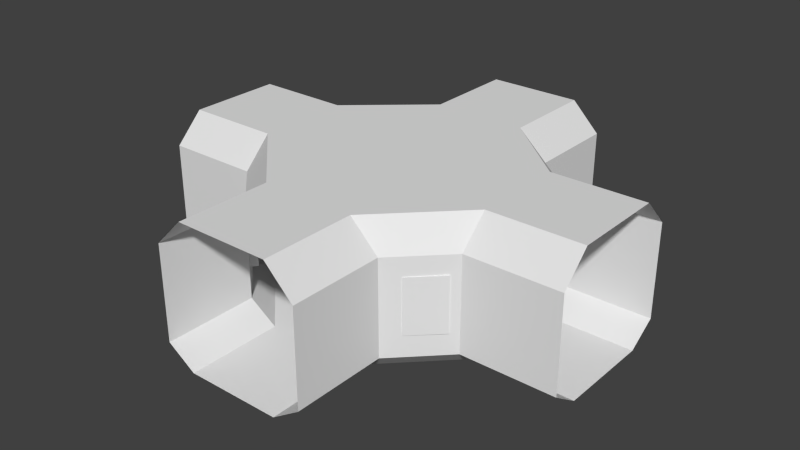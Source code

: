 # Source: strait_hallway_.blend  (saved by Blender 2.71.0; exported with 4.5.12 LTS)
import bpy
from mathutils import Matrix  # noqa: F401  (used for matrix-valued properties, if any)

bpy.ops.wm.read_factory_settings(use_empty=True)
scene = bpy.context.scene
scene.name = 'Scene'

# ---- collections
col_collection_1 = bpy.data.collections.new('Collection 1'); scene.collection.children.link(col_collection_1)

# ---- world
world_world = bpy.data.worlds.new('World'); scene.world = world_world
world_world.color = (0.05088, 0.05088, 0.05088)
world_world.use_sun_shadow = False
world_world.sun_shadow_jitter_overblur = 0.0
world_world.cycles.sampling_method = 'MANUAL'
world_world.cycles.sample_map_resolution = 256

# ---- meshes
me_cube = bpy.data.meshes.new('Cube')
me_cube.from_pydata([(-1.0, -1.0, -1.0), (-1.0, 1.0, -1.0), (1.0, 1.0, -1.0), (1.0, -1.0, -1.0), (-1.0, -1.0, 1.0), (-1.0, 1.0, 1.0), (1.0, 1.0, 1.0), (1.0, -1.0, 1.0), (-1.0, -1.0, 0.0), (1.0, -1.0, 0.0), (0.0, -1.0, 1.0), (0.0, -1.0, -1.0), (0.0, -1.0, 0.0), (-1.0, -1.0, 0.5), (1.0, -1.0, -0.5), (-0.5, -1.0, 1.0), (0.5, -1.0, -1.0), (-1.0, -1.0, -0.5), (1.0, -1.0, 0.5), (0.5, -1.0, 1.0), (-0.5, -1.0, -1.0), (0.0, -1.0, 0.5), (0.5, -1.0, 0.0), (-0.5, -1.0, 0.0), (0.5, -1.0, -0.5), (0.5, -1.0, 0.5), (-0.5, -1.0, 0.5), (-1.0, -1.0, 0.75), (1.0, -1.0, -0.75), (-0.75, -1.0, 1.0), (0.75, -1.0, -1.0), (-1.0, -1.0, -0.75), (1.0, -1.0, 0.75), (0.75, -1.0, 1.0), (-0.75, -1.0, -1.0), (0.0, -1.0, -0.75), (0.0, -1.0, 0.75), (0.75, -1.0, 0.0), (-0.25, -1.0, 0.0), (-1.0, -1.0, 0.25), (1.0, -1.0, -0.25), (-0.25, -1.0, 1.0), (0.25, -1.0, -1.0), (-1.0, -1.0, -0.25), (1.0, -1.0, 0.25), (0.25, -1.0, 1.0), (-0.25, -1.0, -1.0), (0.25, -1.0, 0.0), (-0.75, -1.0, 0.0), (-0.5, -1.0, -0.75), (-0.75, -1.0, -0.5), (0.5, -1.0, -0.75), (0.5, -1.0, -0.25), (0.75, -1.0, -0.5), (0.25, -1.0, -0.5), (0.5, -1.0, 0.25), (0.5, -1.0, 0.75), (0.75, -1.0, 0.5), (0.25, -1.0, 0.5), (-0.5, -1.0, 0.75), (-0.25, -1.0, 0.5), (-0.75, -1.0, 0.5), (-0.75, -1.0, -0.75), (0.25, -1.0, -0.75), (0.25, -1.0, 0.25), (-0.75, -1.0, 0.25), (-0.25, -1.0, -0.75), (-0.75, -1.0, -0.25), (0.75, -1.0, -0.75), (0.75, -1.0, -0.25), (0.25, -1.0, -0.25), (0.75, -1.0, 0.25), (0.75, -1.0, 0.75), (0.25, -1.0, 0.75), (-0.25, -1.0, 0.25), (-0.25, -1.0, 0.75), (-0.75, -1.0, 0.75), (-1.0, -1.0, 0.875), (1.0, -1.0, -0.875), (-0.875, -1.0, 1.0), (0.875, -1.0, -1.0), (-1.0, -1.0, -0.875), (1.0, -1.0, 0.875), (0.875, -1.0, 1.0), (-0.875, -1.0, -1.0), (0.0, -1.0, -0.875), (0.0, -1.0, 0.875), (0.875, -1.0, 0.0), (-0.125, -1.0, 0.0), (-1.0, -1.0, 0.125), (1.0, -1.0, -0.125), (-0.125, -1.0, 1.0), (0.125, -1.0, -1.0), (-1.0, -1.0, -0.125), (1.0, -1.0, 0.125), (0.125, -1.0, 1.0), (-0.125, -1.0, -1.0), (0.0, -1.0, -0.125), (0.0, -1.0, 0.125), (0.125, -1.0, 0.0), (-0.875, -1.0, 0.0), (-0.5, -1.0, -0.875), (-0.5, -1.0, -0.125), (-0.625, -1.0, -0.5), (0.5, -1.0, -0.875), (0.5, -1.0, -0.125), (0.875, -1.0, -0.5), (0.375, -1.0, -0.5), (0.5, -1.0, 0.125), (0.5, -1.0, 0.875), (0.875, -1.0, 0.5), (0.375, -1.0, 0.5), (-0.5, -1.0, 0.125), (-0.5, -1.0, 0.875), (-0.125, -1.0, 0.5), (-0.625, -1.0, 0.5), (-1.0, -1.0, 0.625), (1.0, -1.0, -0.625), (-0.625, -1.0, 1.0), (0.625, -1.0, -1.0), (-1.0, -1.0, -0.625), (1.0, -1.0, 0.625), (0.625, -1.0, 1.0), (-0.625, -1.0, -1.0), (0.0, -1.0, 0.625), (0.625, -1.0, 0.0), (-0.375, -1.0, 0.0), (-1.0, -1.0, 0.375), (1.0, -1.0, -0.375), (-0.375, -1.0, 1.0), (0.375, -1.0, -1.0), (-1.0, -1.0, -0.375), (1.0, -1.0, 0.375), (0.375, -1.0, 1.0), (-0.375, -1.0, -1.0), (0.375, -1.0, 0.0), (-0.625, -1.0, 0.0), (-0.875, -1.0, -0.5), (0.5, -1.0, -0.625), (0.5, -1.0, -0.375), (0.625, -1.0, -0.5), (0.125, -1.0, -0.5), (0.5, -1.0, 0.375), (0.5, -1.0, 0.625), (0.625, -1.0, 0.5), (0.125, -1.0, 0.5), (-0.5, -1.0, 0.625), (-0.375, -1.0, 0.5), (-0.875, -1.0, 0.5), (-0.75, -1.0, -0.875), (-0.75, -1.0, -0.625), (-0.625, -1.0, -0.75), (-0.875, -1.0, -0.75), (0.25, -1.0, -0.875), (0.25, -1.0, -0.625), (0.375, -1.0, -0.75), (0.125, -1.0, -0.75), (0.25, -1.0, 0.125), (0.25, -1.0, 0.375), (0.375, -1.0, 0.25), (0.125, -1.0, 0.25), (-0.75, -1.0, 0.125), (-0.75, -1.0, 0.375), (-0.625, -1.0, 0.25), (-0.875, -1.0, 0.25), (-0.25, -1.0, -0.875), (-0.125, -1.0, -0.75), (-0.375, -1.0, -0.75), (-0.25, -1.0, -0.125), (-0.75, -1.0, -0.375), (-0.75, -1.0, -0.125), (-0.625, -1.0, -0.25), (-0.875, -1.0, -0.25), (0.75, -1.0, -0.875), (0.75, -1.0, -0.625), (0.875, -1.0, -0.75), (0.625, -1.0, -0.75), (0.75, -1.0, -0.375), (0.75, -1.0, -0.125), (0.875, -1.0, -0.25), (0.625, -1.0, -0.25), (0.25, -1.0, -0.375), (0.25, -1.0, -0.125), (0.375, -1.0, -0.25), (0.125, -1.0, -0.25), (0.75, -1.0, 0.125), (0.75, -1.0, 0.375), (0.875, -1.0, 0.25), (0.625, -1.0, 0.25), (0.75, -1.0, 0.625), (0.75, -1.0, 0.875), (0.875, -1.0, 0.75), (0.625, -1.0, 0.75), (0.25, -1.0, 0.625), (0.25, -1.0, 0.875), (0.375, -1.0, 0.75), (0.125, -1.0, 0.75), (-0.25, -1.0, 0.125), (-0.25, -1.0, 0.375), (-0.375, -1.0, 0.25), (-0.25, -1.0, 0.625), (-0.25, -1.0, 0.875), (-0.125, -1.0, 0.75), (-0.375, -1.0, 0.75), (-0.75, -1.0, 0.625), (-0.75, -1.0, 0.875), (-0.625, -1.0, 0.75), (-0.875, -1.0, 0.75), (-0.875, -1.0, -0.875), (0.125, -1.0, -0.875), (0.125, -1.0, 0.125), (-0.875, -1.0, 0.125), (-0.375, -1.0, -0.875), (-0.875, -1.0, -0.375), (0.625, -1.0, -0.875), (0.625, -1.0, -0.375), (0.125, -1.0, -0.375), (0.625, -1.0, 0.125), (0.625, -1.0, 0.625), (0.125, -1.0, 0.625), (-0.375, -1.0, 0.125), (-0.375, -1.0, 0.625), (-0.875, -1.0, 0.625), (-0.625, -1.0, -0.875), (-0.625, -1.0, -0.625), (-0.875, -1.0, -0.625), (0.375, -1.0, -0.875), (0.375, -1.0, -0.625), (0.125, -1.0, -0.625), (0.375, -1.0, 0.125), (0.375, -1.0, 0.375), (0.125, -1.0, 0.375), (-0.625, -1.0, 0.125), (-0.625, -1.0, 0.375), (-0.875, -1.0, 0.375), (-0.125, -1.0, -0.875), (-0.125, -1.0, -0.125), (-0.375, -1.0, -0.125), (-0.625, -1.0, -0.375), (-0.625, -1.0, -0.125), (-0.875, -1.0, -0.125), (0.875, -1.0, -0.875), (0.875, -1.0, -0.625), (0.625, -1.0, -0.625), (0.875, -1.0, -0.375), (0.875, -1.0, -0.125), (0.625, -1.0, -0.125), (0.375, -1.0, -0.375), (0.375, -1.0, -0.125), (0.125, -1.0, -0.125), (0.875, -1.0, 0.125), (0.875, -1.0, 0.375), (0.625, -1.0, 0.375), (0.875, -1.0, 0.625), (0.875, -1.0, 0.875), (0.625, -1.0, 0.875), (0.375, -1.0, 0.625), (0.375, -1.0, 0.875), (0.125, -1.0, 0.875), (-0.125, -1.0, 0.125), (-0.375, -1.0, 0.375), (-0.125, -1.0, 0.625), (-0.125, -1.0, 0.875), (-0.375, -1.0, 0.875), (-0.625, -1.0, 0.625), (-0.625, -1.0, 0.875), (-0.875, -1.0, 0.875), (0.4375, -1.0, -0.5), (0.4375, -1.0, 0.5), (0.4375, -1.0, -1.0), (0.4375, -1.0, 1.0), (0.4375, -1.0, 0.0), (0.4375, -1.0, -0.75), (0.4375, -1.0, 0.25), (0.4375, -1.0, -0.25), (0.4375, -1.0, 0.75), (0.4375, -1.0, -0.875), (0.4375, -1.0, -0.625), (0.4375, -1.0, 0.125), (0.4375, -1.0, 0.375), (0.4375, -1.0, -0.375), (0.4375, -1.0, -0.125), (0.4375, -1.0, 0.625), (0.4375, -1.0, 0.875), (0.5625, -1.0, -1.0), (0.5625, -1.0, 1.0), (0.5625, -1.0, 0.0), (0.5625, -1.0, -0.5), (0.5625, -1.0, 0.5), (0.5625, -1.0, -0.75), (0.5625, -1.0, -0.25), (0.5625, -1.0, 0.25), (0.5625, -1.0, 0.75), (0.5625, -1.0, -0.875), (0.5625, -1.0, -0.375), (0.5625, -1.0, 0.125), (0.5625, -1.0, 0.625), (0.5625, -1.0, -0.625), (0.5625, -1.0, -0.125), (0.5625, -1.0, 0.375), (0.5625, -1.0, 0.875), (0.5, -0.6983, 0.0), (0.5, -0.6983, -0.5), (0.5, -0.6983, 0.5), (0.5, -0.6983, -0.75), (0.5, -0.6983, -0.25), (0.5, -0.6983, 0.25), (0.5, -0.6983, 0.75), (0.5, -0.6983, -0.875), (0.5, -0.6983, -0.125), (0.375, -0.6983, -0.5), (0.5, -0.6983, 0.125), (0.5, -0.6983, 0.875), (0.375, -0.6983, 0.5), (0.375, -0.6983, 0.0), (0.5, -0.6983, -0.625), (0.5, -0.6983, -0.375), (0.5, -0.6983, 0.375), (0.5, -0.6983, 0.625), (0.375, -0.6983, -0.75), (0.375, -0.6983, 0.25), (0.375, -0.6983, -0.25), (0.375, -0.6983, 0.75), (0.375, -0.6983, -0.875), (0.375, -0.6983, -0.625), (0.375, -0.6983, 0.125), (0.375, -0.6983, 0.375), (0.375, -0.6983, -0.375), (0.375, -0.6983, -0.125), (0.375, -0.6983, 0.625), (0.375, -0.6983, 0.875), (0.4375, -0.6983, -0.5), (0.4375, -0.6983, 0.5), (0.4375, -0.6983, 0.0), (0.4375, -0.6983, -0.75), (0.4375, -0.6983, 0.25), (0.4375, -0.6983, -0.25), (0.4375, -0.6983, 0.75), (0.4375, -0.6983, -0.875), (0.4375, -0.6983, -0.625), (0.4375, -0.6983, 0.125), (0.4375, -0.6983, 0.375), (0.4375, -0.6983, -0.375), (0.4375, -0.6983, -0.125), (0.4375, -0.6983, 0.625), (0.4375, -0.6983, 0.875), (0.5625, -0.6983, 0.0), (0.5625, -0.6983, -0.5), (0.5625, -0.6983, 0.5), (0.5625, -0.6983, -0.75), (0.5625, -0.6983, -0.25), (0.5625, -0.6983, 0.25), (0.5625, -0.6983, 0.75), (0.5625, -0.6983, -0.875), (0.5625, -0.6983, -0.375), (0.5625, -0.6983, 0.125), (0.5625, -0.6983, 0.625), (0.5625, -0.6983, -0.625), (0.5625, -0.6983, -0.125), (0.5625, -0.6983, 0.375), (0.5625, -0.6983, 0.875), (-5.215e-08, -0.3868, 0.5), (-0.5, -0.3868, 0.5), (-5.215e-08, -0.3868, 0.25), (-0.5, -0.3868, 0.25), (-0.25, -0.3868, 0.5), (-0.25, -0.3868, 0.25), (-5.215e-08, -0.3868, 0.125), (-0.5, -0.3868, 0.125), (-0.125, -0.3868, 0.5), (-0.625, -0.3868, 0.5), (-5.215e-08, -0.3868, 0.375), (0.125, -0.3868, 0.5), (-0.5, -0.3868, 0.375), (-0.375, -0.3868, 0.5), (0.125, -0.3868, 0.25), (-0.625, -0.3868, 0.25), (-0.25, -0.3868, 0.125), (-0.25, -0.3868, 0.375), (-0.125, -0.3868, 0.25), (-0.375, -0.3868, 0.25), (0.125, -0.3868, 0.125), (-0.375, -0.3868, 0.125), (0.125, -0.3868, 0.375), (-0.625, -0.3868, 0.125), (-0.625, -0.3868, 0.375), (-0.125, -0.3868, 0.125), (-0.125, -0.3868, 0.375), (-0.375, -0.3868, 0.375), (4.657e-10, -1.056, -0.5), (-0.5, -1.056, -0.5), (4.657e-10, -1.056, -0.75), (4.657e-10, -1.056, -0.25), (-0.5, -1.056, -0.75), (-0.5, -1.056, -0.25), (-0.25, -1.056, -0.5), (-0.25, -1.056, -0.75), (-0.25, -1.056, -0.25), (4.657e-10, -1.056, -0.125), (-0.5, -1.056, -0.125), (-0.125, -1.056, -0.5), (-0.625, -1.056, -0.5), (4.657e-10, -1.056, -0.625), (4.657e-10, -1.056, -0.375), (-0.5, -1.056, -0.625), (-0.5, -1.056, -0.375), (-0.375, -1.056, -0.5), (0.125, -1.056, -0.5), (-0.625, -1.056, -0.75), (0.125, -1.056, -0.75), (-0.25, -1.056, -0.625), (-0.125, -1.056, -0.75), (-0.375, -1.056, -0.75), (-0.25, -1.056, -0.375), (-0.25, -1.056, -0.125), (-0.125, -1.056, -0.25), (-0.375, -1.056, -0.25), (-0.625, -1.056, -0.25), (0.125, -1.056, -0.25), (-0.375, -1.056, -0.375), (0.125, -1.056, -0.375), (-0.625, -1.056, -0.625), (0.125, -1.056, -0.625), (-0.125, -1.056, -0.625), (-0.375, -1.056, -0.625), (-0.125, -1.056, -0.375), (-0.125, -1.056, -0.125), (-0.375, -1.056, -0.125), (-0.625, -1.056, -0.375), (-0.625, -1.056, -0.125), (0.125, -1.056, -0.125), (-0.0625, -0.3868, 0.5), (-5.215e-08, -0.3868, 0.4375), (0.0625, -0.3868, 0.5), (-0.25, -0.3868, 0.4375), (-0.0625, -0.3868, 0.25), (-5.215e-08, -0.3868, 0.1875), (-0.1875, -0.3868, 0.5), (-5.215e-08, -0.3868, 0.3125), (0.0625, -0.3868, 0.25), (-0.25, -0.3868, 0.1875), (-0.25, -0.3868, 0.3125), (-0.1875, -0.3868, 0.25), (0.125, -0.3868, 0.1875), (0.0625, -0.3868, 0.125), (0.125, -0.3868, 0.3125), (0.125, -0.3868, 0.4375), (0.0625, -0.3868, 0.375), (-0.125, -0.3868, 0.1875), (-0.0625, -0.3868, 0.125), (-0.1875, -0.3868, 0.125), (-0.125, -0.3868, 0.3125), (-0.125, -0.3868, 0.4375), (-0.0625, -0.3868, 0.375), (-0.1875, -0.3868, 0.375), (0.0625, -0.3868, 0.3125), (-0.1875, -0.3868, 0.3125), (0.0625, -0.3868, 0.1875), (0.0625, -0.3868, 0.4375), (-0.0625, -0.3868, 0.1875), (-0.1875, -0.3868, 0.1875), (-0.0625, -0.3868, 0.3125), (-0.0625, -0.3868, 0.4375), (-0.1875, -0.3868, 0.4375), (-0.125, -0.4857, 0.25), (-0.125, -0.4857, 0.375), (-0.1875, -0.4857, 0.25), (-0.125, -0.4857, 0.1875), (-0.125, -0.4857, 0.3125), (-0.125, -0.4857, 0.4375), (-0.1875, -0.4857, 0.375), (-0.1875, -0.4857, 0.3125), (-0.1875, -0.4857, 0.1875), (-0.1875, -0.4857, 0.4375)], [], [(4, 5, 1, 0, 81, 31, 120, 17, 131, 43, 93, 8, 89, 39, 127, 13, 116, 27, 77), (5, 6, 2, 1), (6, 7, 82, 32, 121, 18, 132, 44, 94, 9, 90, 40, 128, 14, 117, 28, 78, 3, 2), (208, 81, 0, 84), (0, 1, 2, 3, 80, 30, 119, 284, 16, 269, 130, 42, 92, 11, 96, 46, 134, 20, 123, 34, 84), (7, 6, 5, 4, 79, 29, 118, 15, 129, 41, 91, 10, 95, 45, 133, 270, 19, 285, 122, 33, 83), (209, 85, 11, 92), (210, 98, 12, 99), (211, 89, 8, 100), (212, 101, 20, 134), (213, 131, 17, 137), (293, 104, 16, 284), (276, 272, 334, 338), (159, 229, 325, 320), (22, 105, 309, 301), (219, 124, 21, 145), (220, 112, 23, 126), (221, 146, 26, 147), (222, 116, 13, 148), (223, 149, 34, 123), (224, 150, 62, 151), (225, 120, 31, 152), (226, 153, 42, 130), (227, 154, 63, 155), (229, 157, 47, 135), (230, 158, 64, 159), (115, 233, 385, 370), (232, 161, 48, 136), (233, 162, 65, 163), (234, 127, 39, 164), (235, 165, 46, 96), (238, 169, 50, 103), (239, 170, 67, 171), (240, 93, 43, 172), (241, 173, 30, 80), (242, 174, 68, 175), (109, 56, 307, 312), (244, 177, 53, 106), (245, 178, 69, 179), (267, 280, 342, 331), (247, 181, 54, 107), (248, 182, 70, 183), (236, 168, 414, 426), (250, 185, 37, 87), (251, 186, 71, 187), (297, 287, 347, 357), (253, 189, 57, 110), (254, 190, 72, 191), (143, 25, 303, 318), (256, 193, 58, 111), (257, 194, 73, 195), (258, 86, 36, 196), (259, 197, 38, 88), (160, 231, 383, 445, 375), (199, 260, 388, 380), (261, 200, 60, 114), (262, 201, 75, 202), (263, 113, 59, 203), (264, 204, 61, 115), (265, 205, 76, 206), (266, 77, 27, 207), (149, 208, 84, 34), (62, 152, 208, 149), (152, 31, 81, 208), (153, 209, 92, 42), (63, 156, 209, 153), (156, 35, 85, 209), (157, 210, 99, 47), (64, 160, 210, 157), (74, 197, 377, 440, 366), (161, 211, 100, 48), (65, 164, 211, 161), (164, 39, 89, 211), (165, 212, 134, 46), (66, 167, 212, 165), (167, 49, 101, 212), (49, 167, 412, 393), (102, 239, 429, 399), (237, 102, 399, 427), (169, 213, 137, 50), (67, 172, 213, 169), (172, 43, 131, 213), (173, 214, 119, 30), (68, 176, 214, 173), (107, 227, 324, 310), (177, 215, 140, 53), (69, 180, 215, 177), (135, 248, 328, 314), (181, 216, 141, 54), (70, 184, 216, 181), (103, 224, 421, 401), (185, 217, 125, 37), (71, 188, 217, 185), (229, 135, 314, 325), (189, 218, 144, 57), (72, 192, 218, 189), (289, 297, 357, 349), (193, 219, 145, 58), (73, 196, 219, 193), (196, 36, 124, 219), (197, 220, 126, 38), (74, 199, 220, 197), (60, 198, 378, 434, 365), (200, 221, 147, 60), (75, 203, 221, 200), (203, 59, 146, 221), (204, 222, 148, 61), (76, 207, 222, 204), (207, 27, 116, 222), (101, 223, 123, 20), (49, 151, 223, 101), (151, 62, 149, 223), (141, 216, 420, 407), (151, 49, 393, 408), (103, 50, 150, 224), (150, 225, 152, 62), (50, 137, 225, 150), (137, 17, 120, 225), (276, 226, 130, 269), (52, 139, 316, 305), (155, 63, 153, 226), (55, 108, 311, 306), (279, 268, 332, 341), (107, 54, 154, 227), (154, 228, 156, 63), (54, 141, 228, 154), (171, 238, 428, 417), (296, 292, 352, 356), (25, 142, 317, 303), (159, 64, 157, 229), (227, 155, 319, 324), (226, 276, 338, 323), (111, 58, 158, 230), (158, 231, 160, 64), (58, 145, 231, 158), (147, 26, 362, 374), (112, 232, 136, 23), (232, 112, 368, 384), (163, 65, 161, 232), (21, 114, 369, 431, 361), (197, 259, 386, 450, 377), (115, 61, 162, 233), (162, 234, 164, 65), (61, 148, 234, 162), (148, 13, 127, 234), (85, 235, 96, 11), (35, 166, 235, 85), (166, 66, 165, 235), (156, 228, 422, 409), (249, 97, 398, 430), (97, 236, 426, 398), (66, 166, 411, 396), (35, 156, 409, 391), (167, 66, 396, 412), (168, 237, 427, 414), (224, 151, 408, 421), (216, 184, 418, 420), (238, 103, 401, 428), (12, 88, 236, 97), (88, 38, 168, 236), (184, 249, 430, 418), (38, 126, 237, 168), (126, 23, 102, 237), (228, 141, 407, 422), (166, 35, 391, 411), (171, 67, 169, 238), (239, 171, 417, 429), (23, 136, 239, 102), (136, 48, 170, 239), (170, 240, 172, 67), (48, 100, 240, 170), (100, 8, 93, 240), (78, 241, 80, 3), (28, 175, 241, 78), (175, 68, 173, 241), (117, 242, 175, 28), (14, 106, 242, 117), (106, 53, 174, 242), (174, 243, 176, 68), (53, 140, 243, 174), (275, 283, 345, 337), (128, 244, 106, 14), (40, 179, 244, 128), (179, 69, 177, 244), (90, 245, 179, 40), (9, 87, 245, 90), (87, 37, 178, 245), (178, 246, 180, 69), (37, 125, 246, 178), (248, 183, 321, 328), (288, 296, 356, 348), (283, 257, 330, 345), (183, 70, 181, 247), (138, 51, 304, 315), (273, 279, 341, 335), (135, 47, 182, 248), (182, 249, 184, 70), (47, 99, 249, 182), (99, 12, 97, 249), (94, 250, 87, 9), (44, 187, 250, 94), (187, 71, 185, 250), (132, 251, 187, 44), (18, 110, 251, 132), (110, 57, 186, 251), (186, 252, 188, 71), (57, 144, 252, 186), (295, 291, 351, 355), (121, 253, 110, 18), (32, 191, 253, 121), (191, 72, 189, 253), (82, 254, 191, 32), (7, 83, 254, 82), (83, 33, 190, 254), (190, 255, 192, 72), (33, 122, 255, 190), (285, 19, 109, 300), (282, 275, 337, 344), (257, 195, 322, 330), (195, 73, 193, 256), (286, 295, 355, 346), (270, 133, 257, 283), (133, 45, 194, 257), (194, 258, 196, 73), (45, 95, 258, 194), (95, 10, 86, 258), (98, 259, 88, 12), (233, 163, 376, 385), (145, 21, 361, 433, 372), (231, 145, 372, 446, 383), (220, 199, 380, 382), (210, 160, 375, 443, 381), (198, 260, 199, 74), (60, 147, 260, 198), (260, 147, 374, 388), (124, 261, 114, 21), (36, 202, 261, 124), (202, 75, 200, 261), (86, 262, 202, 36), (10, 91, 262, 86), (91, 41, 201, 262), (201, 263, 203, 75), (41, 129, 263, 201), (129, 15, 113, 263), (146, 264, 115, 26), (59, 206, 264, 146), (206, 76, 204, 264), (113, 265, 206, 59), (15, 118, 265, 113), (118, 29, 205, 265), (205, 266, 207, 76), (29, 79, 266, 205), (79, 4, 77, 266), (104, 276, 269, 16), (51, 272, 276, 104), (138, 277, 272, 51), (24, 267, 277, 138), (108, 278, 271, 22), (55, 273, 278, 108), (142, 279, 273, 55), (25, 268, 279, 142), (139, 280, 267, 24), (52, 274, 280, 139), (105, 281, 274, 52), (22, 271, 281, 105), (143, 282, 268, 25), (56, 275, 282, 143), (109, 283, 275, 56), (19, 270, 283, 109), (214, 293, 284, 119), (215, 294, 287, 140), (217, 295, 286, 125), (218, 296, 288, 144), (243, 297, 289, 176), (246, 298, 290, 180), (252, 299, 291, 188), (255, 300, 292, 192), (176, 289, 293, 214), (180, 290, 294, 215), (188, 291, 295, 217), (192, 292, 296, 218), (140, 287, 297, 243), (125, 286, 298, 246), (144, 288, 299, 252), (122, 285, 300, 255), (354, 316, 302, 347), (355, 311, 301, 346), (356, 318, 303, 348), (357, 315, 304, 349), (358, 309, 305, 350), (359, 317, 306, 351), (360, 312, 307, 352), (349, 304, 308, 353), (350, 305, 316, 354), (351, 306, 311, 355), (352, 307, 318, 356), (334, 319, 323, 338), (339, 324, 319, 334), (331, 310, 324, 339), (340, 325, 314, 333), (335, 320, 325, 340), (341, 326, 320, 335), (332, 313, 326, 341), (347, 302, 315, 357), (346, 301, 309, 358), (342, 327, 310, 331), (336, 321, 327, 342), (343, 328, 321, 336), (333, 314, 328, 343), (348, 303, 317, 359), (344, 329, 313, 332), (337, 322, 329, 344), (345, 330, 322, 337), (290, 298, 358, 350), (298, 286, 346, 358), (256, 111, 313, 329), (280, 274, 336, 342), (272, 277, 339, 334), (291, 299, 359, 351), (300, 109, 312, 360), (299, 288, 348, 359), (274, 281, 343, 336), (247, 107, 310, 327), (195, 256, 329, 322), (24, 138, 315, 302), (142, 55, 306, 317), (104, 293, 353, 308), (292, 300, 360, 352), (277, 267, 331, 339), (51, 104, 308, 304), (183, 247, 327, 321), (281, 271, 333, 343), (56, 143, 318, 307), (108, 22, 301, 311), (155, 226, 323, 319), (139, 24, 302, 316), (293, 289, 349, 353), (230, 159, 320, 326), (271, 278, 340, 333), (105, 52, 305, 309), (287, 294, 354, 347), (268, 282, 344, 332), (294, 290, 350, 354), (111, 230, 326, 313), (278, 273, 335, 340), (455, 438, 363, 439), (456, 441, 366, 442), (388, 373, 364, 380), (457, 436, 367, 444), (380, 364, 368, 382), (458, 432, 371, 447), (364, 376, 384, 368), (373, 385, 376, 364), (362, 370, 385, 373), (459, 448, 386, 449), (460, 440, 377, 450), (461, 451, 379, 435), (462, 452, 387, 453), (463, 434, 378, 454), (374, 362, 373, 388), (26, 115, 370, 362), (114, 60, 365, 437, 369), (259, 98, 367, 449, 386), (163, 232, 384, 376), (198, 74, 366, 441, 378), (98, 210, 381, 444, 367), (112, 220, 382, 368), (419, 405, 390, 406), (420, 403, 389, 407), (422, 402, 391, 409), (423, 410, 396, 411), (424, 404, 393, 412), (425, 413, 395, 400), (426, 414, 397, 415), (427, 399, 394, 416), (430, 398, 392, 418), (413, 419, 406, 395), (397, 416, 419, 413), (416, 394, 405, 419), (418, 392, 403, 420), (404, 421, 408, 393), (390, 401, 421, 404), (407, 389, 402, 422), (402, 423, 411, 391), (389, 400, 423, 402), (400, 395, 410, 423), (410, 424, 412, 396), (395, 406, 424, 410), (406, 390, 404, 424), (403, 425, 400, 389), (392, 415, 425, 403), (415, 397, 413, 425), (398, 426, 415, 392), (414, 427, 416, 397), (405, 428, 401, 390), (394, 417, 428, 405), (399, 429, 417, 394), (445, 455, 439, 375), (383, 447, 455, 445), (447, 371, 438, 455), (442, 460, 472, 466), (460, 448, 467, 472), (454, 378, 441, 456), (443, 457, 444, 381), (375, 439, 457, 443), (439, 363, 436, 457), (446, 458, 447, 383), (372, 433, 458, 446), (433, 361, 432, 458), (436, 459, 449, 367), (363, 435, 459, 436), (435, 379, 448, 459), (448, 460, 450, 386), (463, 454, 470, 473), (442, 366, 440, 460), (438, 461, 435, 363), (371, 453, 461, 438), (453, 387, 451, 461), (432, 462, 453, 371), (361, 431, 462, 432), (431, 369, 452, 462), (452, 463, 473, 469), (369, 437, 463, 452), (437, 365, 434, 463), (468, 471, 466, 464), (465, 470, 471, 468), (464, 466, 472, 467), (469, 473, 470, 465), (454, 456, 471, 470), (456, 442, 466, 471), (387, 452, 469, 465), (451, 387, 465, 468), (379, 451, 468, 464), (448, 379, 464, 467)])
me_cube.use_remesh_preserve_volume = False
me_cube.use_remesh_preserve_attributes = False
me_cube.use_mirror_vertex_groups = False
me_cube.update()
me_plane_004 = bpy.data.meshes.new('Plane.004')
me_plane_004.from_pydata([(-2.0, 4.6, 3.4), (1.0, 4.6, 3.4), (-2.0, 4.6, 5.4), (1.0, 4.6, 5.4), (-1.4, 5.2, 3.4), (-0.9, 5.2, 3.4), (-0.4, 5.2, 3.4), (0.1, 5.2, 3.4), (0.6, 5.2, 3.4), (0.6, 5.2, 5.4), (0.1, 5.2, 5.4), (-0.4, 5.2, 5.4), (-0.9, 5.2, 5.4), (-1.4, 5.2, 5.4), (1.0, 3.6, 3.4), (1.0, 3.6, 5.4), (-2.0, 3.6, 3.4), (-2.0, 3.6, 5.4), (-2.0, 2.6, 5.4), (1.0, 2.6, 5.4), (-2.0, 2.6, 3.4), (1.0, 2.6, 3.4), (-1.4, 2.0, 5.4), (-0.9, 2.0, 5.4), (-0.4, 2.0, 5.4), (0.1, 2.0, 5.4), (0.6, 2.0, 5.4), (0.6, 2.0, 3.4), (0.1, 2.0, 3.4), (-0.4, 2.0, 3.4), (-0.9, 2.0, 3.4), (-1.4, 2.0, 3.4), (1.0, 3.6, 5.4), (1.0, 3.6, 3.4), (-2.0, 3.6, 5.4), (-2.0, 3.6, 3.4), (1.0, 3.6, 5.4), (1.0, 3.6, 3.4), (-2.0, 4.6, -3.6), (1.0, 4.6, -3.6), (-2.0, 4.6, -1.6), (1.0, 4.6, -1.6), (-1.4, 5.2, -3.6), (-0.9, 5.2, -3.6), (-0.4, 5.2, -3.6), (0.1, 5.2, -3.6), (0.6, 5.2, -3.6), (0.6, 5.2, -1.6), (0.1, 5.2, -1.6), (-0.4, 5.2, -1.6), (-0.9, 5.2, -1.6), (-1.4, 5.2, -1.6), (1.0, 3.6, -3.6), (1.0, 3.6, -1.6), (-2.0, 3.6, -3.6), (-2.0, 3.6, -1.6), (-2.0, 2.6, -1.6), (1.0, 2.6, -1.6), (-2.0, 2.6, -3.6), (1.0, 2.6, -3.6), (-1.4, 2.0, -1.6), (-0.9, 2.0, -1.6), (-0.4, 2.0, -1.6), (0.1, 2.0, -1.6), (0.6, 2.0, -1.6), (0.6, 2.0, -3.6), (0.1, 2.0, -3.6), (-0.4, 2.0, -3.6), (-0.9, 2.0, -3.6), (-1.4, 2.0, -3.6), (1.0, 3.6, -1.6), (1.0, 3.6, -3.6), (-2.0, 3.6, -1.6), (-2.0, 3.6, -3.6), (1.0, 3.6, -1.6), (1.0, 3.6, -3.6), (-2.0, 6.21, 3.089e-05), (1.0, 6.21, 2.998e-05), (-2.0, 8.21, 3.09e-05), (1.0, 8.21, 2.999e-05), (-1.4, 6.21, -0.6), (-0.9, 6.21, -0.6), (-0.4, 6.21, -0.6), (0.09999, 6.21, -0.6), (0.6, 6.21, -0.6), (0.6, 8.21, -0.6), (0.09999, 8.21, -0.6), (-0.4, 8.21, -0.6), (-0.9, 8.21, -0.6), (-1.4, 8.21, -0.6), (1.0, 6.21, 1.0), (1.0, 8.21, 1.0), (-2.0, 6.21, 1.0), (-2.0, 8.21, 1.0), (-2.0, 8.21, 2.0), (1.0, 8.21, 2.0), (-2.0, 6.21, 2.0), (1.0, 6.21, 2.0), (-1.4, 8.21, 2.6), (-0.9, 8.21, 2.6), (-0.4, 8.21, 2.6), (0.09999, 8.21, 2.6), (0.6, 8.21, 2.6), (0.6, 6.21, 2.6), (0.09999, 6.21, 2.6), (-0.4, 6.21, 2.6), (-0.9, 6.21, 2.6), (-1.4, 6.21, 2.6), (1.0, 8.21, 1.0), (1.0, 6.21, 1.0), (-2.0, 8.21, 1.0), (-2.0, 6.21, 1.0), (1.0, 8.21, 1.0), (1.0, 6.21, 1.0), (-2.0, -1.0, 9.1e-07), (1.0, -1.0, 0.0), (-2.0, 1.0, 9.1e-07), (1.0, 1.0, 0.0), (-1.4, -1.0, -0.6), (-0.9, -1.0, -0.6), (-0.4, -1.0, -0.6), (0.1, -1.0, -0.6), (0.6, -1.0, -0.6), (0.6, 1.0, -0.6), (0.1, 1.0, -0.6), (-0.4, 1.0, -0.6), (-0.9, 1.0, -0.6), (-1.4, 1.0, -0.6), (1.0, -1.0, 1.0), (1.0, 1.0, 1.0), (-2.0, -1.0, 1.0), (-2.0, 1.0, 1.0), (-2.0, 1.0, 2.0), (1.0, 1.0, 2.0), (-2.0, -1.0, 2.0), (1.0, -1.0, 2.0), (-1.4, 1.0, 2.6), (-0.9, 1.0, 2.6), (-0.4, 1.0, 2.6), (0.1, 1.0, 2.6), (0.6, 1.0, 2.6), (0.6, -1.0, 2.6), (0.1, -1.0, 2.6), (-0.4, -1.0, 2.6), (-0.9, -1.0, 2.6), (-1.4, -1.0, 2.6), (1.0, 1.0, 1.0), (1.0, -1.0, 1.0), (-2.0, 1.0, 1.0), (-2.0, -1.0, 1.0), (1.0, 1.0, 1.0), (1.0, -1.0, 1.0)], [], [(8, 1, 3, 9), (0, 4, 13, 2), (4, 5, 12, 13), (5, 6, 11, 12), (6, 7, 10, 11), (7, 8, 9, 10), (3, 1, 14, 15), (0, 2, 17, 16), (26, 19, 21, 27), (18, 22, 31, 20), (22, 23, 30, 31), (23, 24, 29, 30), (24, 25, 28, 29), (25, 26, 27, 28), (21, 19, 32, 33), (18, 20, 35, 34), (33, 32, 36, 37), (46, 39, 41, 47), (38, 42, 51, 40), (42, 43, 50, 51), (43, 44, 49, 50), (44, 45, 48, 49), (45, 46, 47, 48), (41, 39, 52, 53), (38, 40, 55, 54), (64, 57, 59, 65), (56, 60, 69, 58), (60, 61, 68, 69), (61, 62, 67, 68), (62, 63, 66, 67), (63, 64, 65, 66), (59, 57, 70, 71), (56, 58, 73, 72), (71, 70, 74, 75), (84, 77, 79, 85), (76, 80, 89, 78), (80, 81, 88, 89), (81, 82, 87, 88), (82, 83, 86, 87), (83, 84, 85, 86), (79, 77, 90, 91), (76, 78, 93, 92), (102, 95, 97, 103), (94, 98, 107, 96), (98, 99, 106, 107), (99, 100, 105, 106), (100, 101, 104, 105), (101, 102, 103, 104), (97, 95, 108, 109), (94, 96, 111, 110), (109, 108, 112, 113), (122, 115, 117, 123), (114, 118, 127, 116), (118, 119, 126, 127), (119, 120, 125, 126), (120, 121, 124, 125), (121, 122, 123, 124), (117, 115, 128, 129), (114, 116, 131, 130), (140, 133, 135, 141), (132, 136, 145, 134), (136, 137, 144, 145), (137, 138, 143, 144), (138, 139, 142, 143), (139, 140, 141, 142), (135, 133, 146, 147), (132, 134, 149, 148), (147, 146, 150, 151), (40, 51, 80, 76), (56, 116, 127, 60), (20, 31, 136, 132), (0, 96, 107, 4), (5, 4, 107, 106, 105, 104, 103, 8, 7, 6), (28, 27, 140, 139, 138, 137, 136, 31, 30, 29), (61, 60, 127, 126, 125, 124, 123, 64, 63, 62), (48, 47, 84, 83, 82, 81, 80, 51, 50, 49), (57, 64, 123, 117), (21, 133, 140, 27), (1, 8, 103, 97), (41, 77, 84, 47), (53, 90, 77, 41), (33, 146, 133, 21), (1, 117, 129, 14), (57, 117, 1, 97), (57, 97, 109, 70), (16, 111, 96, 0), (72, 131, 116, 56), (40, 132, 148, 55), (40, 76, 20, 132), (20, 76, 92, 35)])
me_plane_004.use_remesh_preserve_volume = False
me_plane_004.use_remesh_preserve_attributes = False
me_plane_004.use_mirror_vertex_groups = False
me_plane_004.update()

# ---- objects
ob_cube_003 = bpy.data.objects.new('Cube.003', me_cube)
ob_cube_002 = bpy.data.objects.new('Cube.002', me_cube)
ob_cube_001 = bpy.data.objects.new('Cube.001', me_cube)
ob_cube = bpy.data.objects.new('Cube', me_cube)
ob_plane_003 = bpy.data.objects.new('Plane.003', me_plane_004)

# ---- transforms, parenting, visibility, modifiers, constraints
ob_cube_003.location = (1.53, -0.3706, 1.428)
ob_cube_003.rotation_euler = (0.0, 0.0, 3.912)
ob_cube_003.scale = (0.4046, 0.09005, 0.5781)
ob_cube_003.lineart.crease_threshold = 0.0
ob_cube_002.location = (-2.636, 3.586, 1.428)
ob_cube_002.rotation_euler = (0.0, -0.0, 0.6747)
ob_cube_002.scale = (0.4046, 0.09005, 0.5781)
ob_cube_002.lineart.crease_threshold = 0.0
ob_cube_001.location = (-2.743, -0.3637, 1.428)
ob_cube_001.rotation_euler = (0.0, -0.0, 2.363)
ob_cube_001.scale = (0.4046, 0.09005, 0.5781)
ob_cube_001.lock_location = (False, False, True)
ob_cube_001.lineart.crease_threshold = 0.0
ob_cube.location = (1.469, 3.542, 1.428)
ob_cube.rotation_euler = (0.0, -0.0, -0.6792)
ob_cube.scale = (0.4046, 0.09005, 0.5781)
ob_cube.lineart.crease_threshold = 0.0
ob_plane_003.location = (3.006, 0.6067, 1.0)
ob_plane_003.rotation_euler = (-7.854, 1.571, 0.0)
ob_plane_003.lock_location = (False, False, True)
ob_plane_003.lineart.crease_threshold = 0.0

# ---- collection membership
col_collection_1.objects.link(ob_cube_003)
col_collection_1.objects.link(ob_cube_002)
col_collection_1.objects.link(ob_cube_001)
col_collection_1.objects.link(ob_cube)
col_collection_1.objects.link(ob_plane_003)

# ---- scene / render settings (as saved in the file)
scene.frame_start = 1; scene.frame_end = 250; scene.frame_set(1)
scene.render.engine = 'CYCLES'
scene.render.resolution_percentage = 50
scene.render.dither_intensity = 0.0
scene.cycles.use_denoising = False
scene.cycles.samples = 10
scene.cycles.sampling_pattern = 'TABULATED_SOBOL'
scene.cycles.light_sampling_threshold = 0.0
scene.cycles.use_adaptive_sampling = False
scene.cycles.use_light_tree = False
scene.cycles.blur_glossy = 0.0
scene.cycles.volume_bounces = 1
scene.cycles.pixel_filter_type = 'GAUSSIAN'
scene.cycles.sample_clamp_indirect = 0.0
scene.view_settings.view_transform = 'Standard'
bpy.context.view_layer.update()

# ---- added for rendering (the .blend has no active camera and no usable light): camera, sun
cam_auto = bpy.data.cameras.new('AutoCamera')
cam_auto.lens = 50.0
cam_auto.sensor_width = 36.0
cam_auto.clip_end = 1000.0
ob_auto_camera = bpy.data.objects.new('AutoCamera', cam_auto)
scene.collection.objects.link(ob_auto_camera)
ob_auto_camera.location = (11.6347, -13.1734, 11.2868)
ob_auto_camera.rotation_euler = (1.09748, -7.21219e-08, 0.694738)
scene.camera = ob_auto_camera
light_auto_sun = bpy.data.lights.new('AutoSun', 'SUN')
light_auto_sun.energy = 3.0
light_auto_sun.angle = 0.0523599
ob_auto_sun = bpy.data.objects.new('AutoSun', light_auto_sun)
scene.collection.objects.link(ob_auto_sun)
ob_auto_sun.rotation_euler = (0.872665, 0.174533, 0.523599)
bpy.context.view_layer.update()
